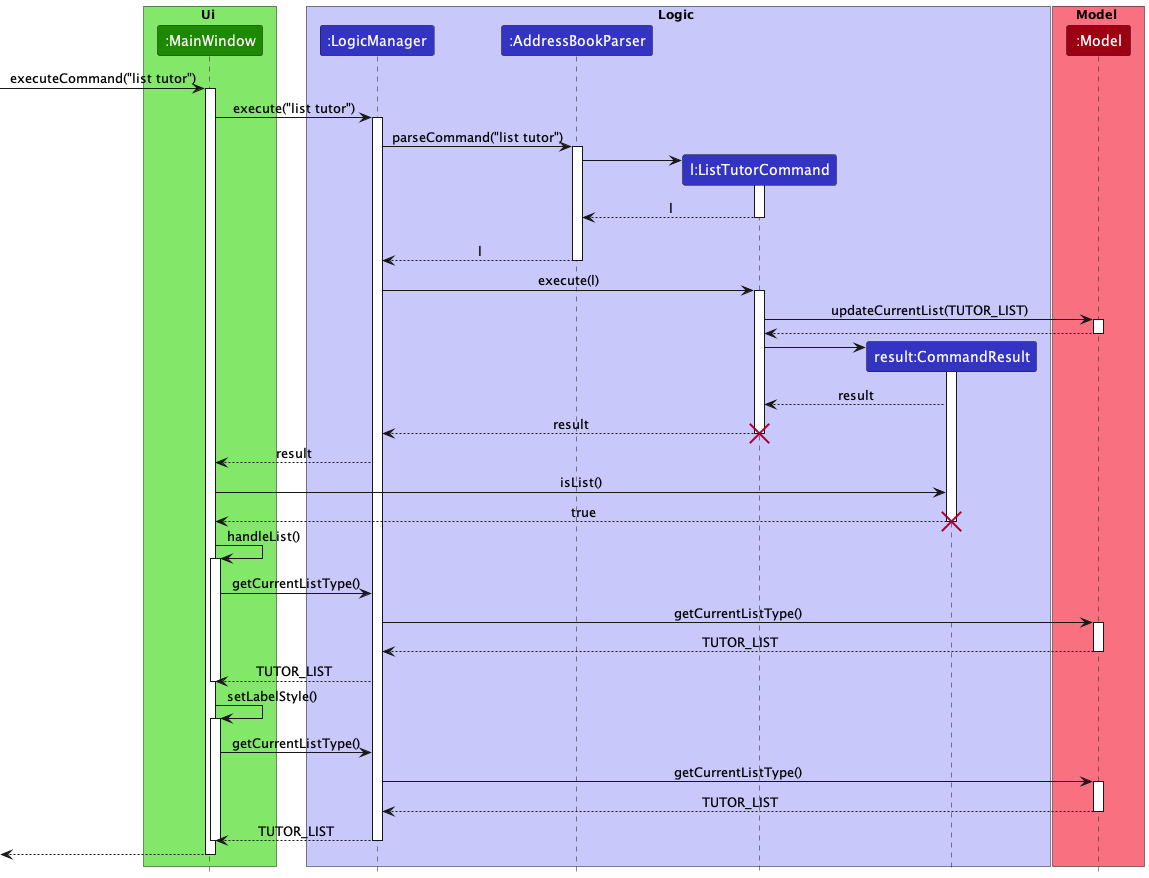

The diagram above was rendered by PlantUML. Its source (embedded in the PNG):
@startuml
!include style.puml

box Ui UI_COLOR_T1
participant ":MainWindow" as MainWindow UI_COLOR
end box

box Logic LOGIC_COLOR_T1
participant ":LogicManager" as LogicManager LOGIC_COLOR
participant ":AddressBookParser" as AddressBookParser LOGIC_COLOR
participant "l:ListTutorCommand" as ListTutorCommand LOGIC_COLOR
participant "result:CommandResult" as CommandResult LOGIC_COLOR
end box

box Model MODEL_COLOR_T1
participant ":Model" as Model MODEL_COLOR
end box

[-> MainWindow : executeCommand("list tutor")
activate MainWindow

MainWindow-> LogicManager : execute("list tutor")
activate LogicManager

LogicManager -> AddressBookParser : parseCommand("list tutor")
activate AddressBookParser

create ListTutorCommand
AddressBookParser -> ListTutorCommand
activate ListTutorCommand

ListTutorCommand --> AddressBookParser : l
deactivate ListTutorCommand
'Hidden arrow to position the destroy marker below the end of the activation bar.
ListTutorCommand -[hidden]-> AddressBookParser

AddressBookParser --> LogicManager : l
deactivate AddressBookParser

LogicManager -> ListTutorCommand : execute(l)
activate ListTutorCommand

ListTutorCommand -> Model:updateCurrentList(TUTOR_LIST)
activate Model

Model --> ListTutorCommand
deactivate Model

create CommandResult
ListTutorCommand -> CommandResult

activate CommandResult
CommandResult --> ListTutorCommand : result

ListTutorCommand --> LogicManager : result
deactivate ListTutorCommand
destroy ListTutorCommand

LogicManager --> MainWindow : result

MainWindow -> CommandResult : isList()

CommandResult --> MainWindow : true
deactivate CommandResult
destroy CommandResult

MainWindow -> MainWindow : handleList()
activate MainWindow

MainWindow -> LogicManager : getCurrentListType()

LogicManager -> Model : getCurrentListType()
activate Model

Model --> LogicManager : TUTOR_LIST
deactivate Model

LogicManager --> MainWindow : TUTOR_LIST
deactivate MainWindow

MainWindow -> MainWindow : setLabelStyle()
activate MainWindow

MainWindow -> LogicManager : getCurrentListType()

LogicManager -> Model : getCurrentListType()
activate Model

Model --> LogicManager : TUTOR_LIST
deactivate Model

LogicManager --> MainWindow : TUTOR_LIST
deactivate MainWindow
deactivate LogicManager

[<--MainWindow
deactivate MainWindow
@enduml